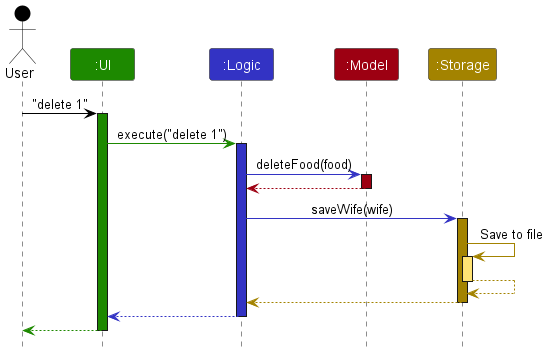

The diagram above was rendered by PlantUML. Its source (embedded in the PNG):
@startuml
!include style.puml

Actor User as user USER_COLOR
Participant ":UI" as ui UI_COLOR
Participant ":Logic" as logic LOGIC_COLOR
Participant ":Model" as model MODEL_COLOR
Participant ":Storage" as storage STORAGE_COLOR

user -[USER_COLOR]> ui : "delete 1"
activate ui UI_COLOR

ui -[UI_COLOR]> logic : execute("delete 1")
activate logic LOGIC_COLOR

logic -[LOGIC_COLOR]> model : deleteFood(food)
activate model MODEL_COLOR

model -[MODEL_COLOR]-> logic
deactivate model

logic -[LOGIC_COLOR]> storage : saveWife(wife)
activate storage STORAGE_COLOR

storage -[STORAGE_COLOR]> storage : Save to file
activate storage STORAGE_COLOR_T1
storage --[STORAGE_COLOR]> storage
deactivate storage

storage --[STORAGE_COLOR]> logic
deactivate storage

logic --[LOGIC_COLOR]> ui
deactivate logic

ui--[UI_COLOR]> user
deactivate ui
@enduml